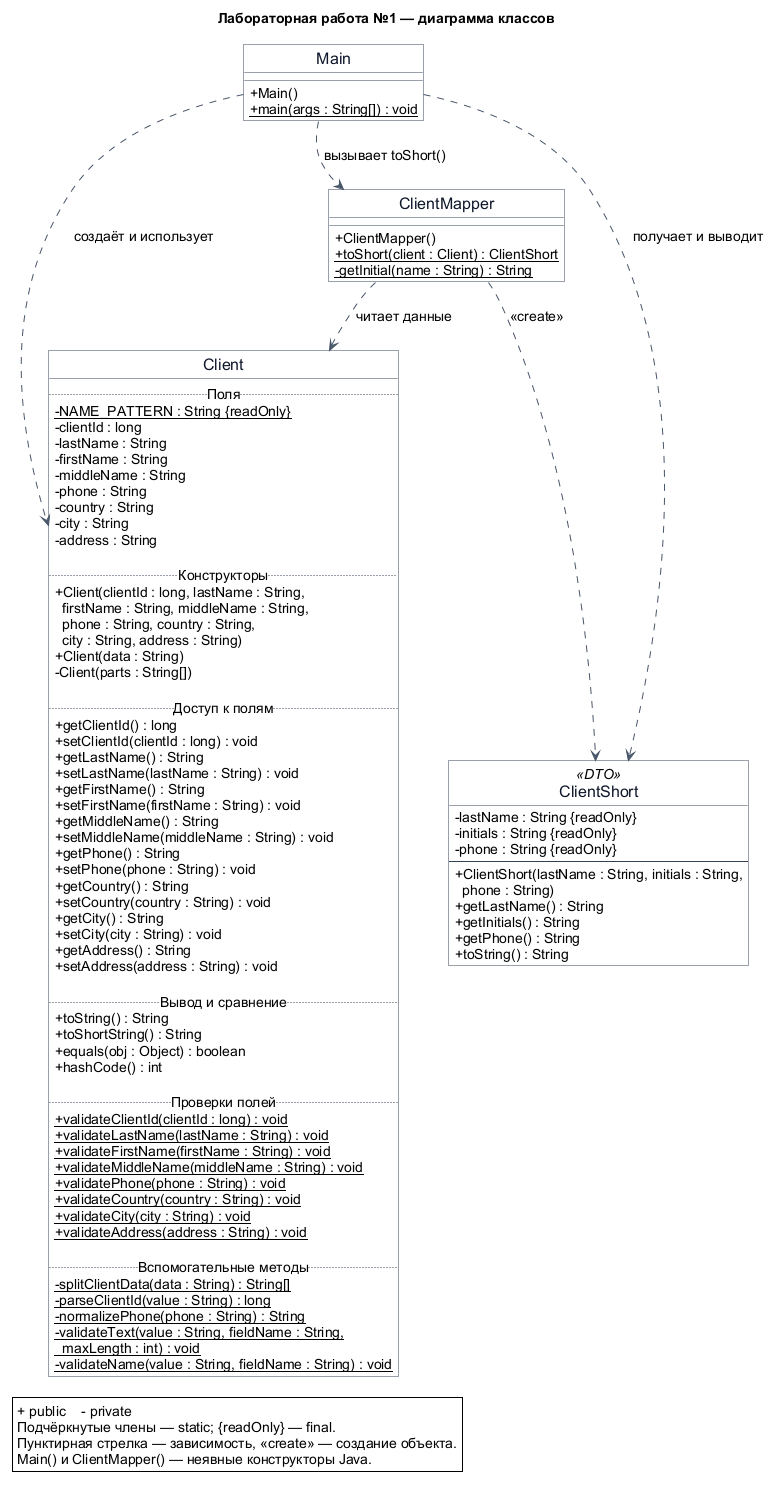

The diagram above was rendered by PlantUML. Its source (embedded in the PNG):
@startuml
title Лабораторная работа №1 — диаграмма классов

skinparam defaultFontName Arial
skinparam defaultFontSize 14
skinparam classFontSize 16
skinparam classAttributeIconSize 0
skinparam shadowing false
skinparam roundcorner 0
skinparam backgroundColor white
skinparam classBackgroundColor white
skinparam classBorderColor #334155
skinparam classFontColor #0F172A
skinparam ArrowColor #475569
skinparam nodesep 50
skinparam ranksep 50
hide circle

class Client {
    .. Поля ..
    {static} - NAME_PATTERN : String {readOnly}
    - clientId : long
    - lastName : String
    - firstName : String
    - middleName : String
    - phone : String
    - country : String
    - city : String
    - address : String

    .. Конструкторы ..
    + Client(clientId : long, lastName : String,\n  firstName : String, middleName : String,\n  phone : String, country : String,\n  city : String, address : String)
    + Client(data : String)
    - Client(parts : String[])

    .. Доступ к полям ..
    + getClientId() : long
    + setClientId(clientId : long) : void
    + getLastName() : String
    + setLastName(lastName : String) : void
    + getFirstName() : String
    + setFirstName(firstName : String) : void
    + getMiddleName() : String
    + setMiddleName(middleName : String) : void
    + getPhone() : String
    + setPhone(phone : String) : void
    + getCountry() : String
    + setCountry(country : String) : void
    + getCity() : String
    + setCity(city : String) : void
    + getAddress() : String
    + setAddress(address : String) : void

    .. Вывод и сравнение ..
    + toString() : String
    + toShortString() : String
    + equals(obj : Object) : boolean
    + hashCode() : int

    .. Проверки полей ..
    {static} + validateClientId(clientId : long) : void
    {static} + validateLastName(lastName : String) : void
    {static} + validateFirstName(firstName : String) : void
    {static} + validateMiddleName(middleName : String) : void
    {static} + validatePhone(phone : String) : void
    {static} + validateCountry(country : String) : void
    {static} + validateCity(city : String) : void
    {static} + validateAddress(address : String) : void

    .. Вспомогательные методы ..
    {static} - splitClientData(data : String) : String[]
    {static} - parseClientId(value : String) : long
    {static} - normalizePhone(phone : String) : String
    {static} - validateText(value : String, fieldName : String,\n  maxLength : int) : void
    {static} - validateName(value : String, fieldName : String) : void
}

class Main {
    + Main()
    {static} + main(args : String[]) : void
}

class ClientMapper {
    + ClientMapper()
    {static} + toShort(client : Client) : ClientShort
    {static} - getInitial(name : String) : String
}

class ClientShort <<DTO>> {
    - lastName : String {readOnly}
    - initials : String {readOnly}
    - phone : String {readOnly}
    --
    + ClientShort(lastName : String, initials : String,\n  phone : String)
    + getLastName() : String
    + getInitials() : String
    + getPhone() : String
    + toString() : String
}

Client -[hidden]right- Main
Main -[hidden]down- ClientMapper
ClientMapper -[hidden]down- ClientShort

Main ..> Client : создаёт и использует
Main ..> ClientMapper : вызывает toShort()
Main ..> ClientShort : получает и выводит
ClientMapper ..> Client : читает данные
ClientMapper ..> ClientShort : <<create>>

legend bottom left
  + public    - private
  Подчёркнутые члены — static; {readOnly} — final.
  Пунктирная стрелка — зависимость, <<create>> — создание объекта.
  Main() и ClientMapper() — неявные конструкторы Java.
endlegend
@enduml